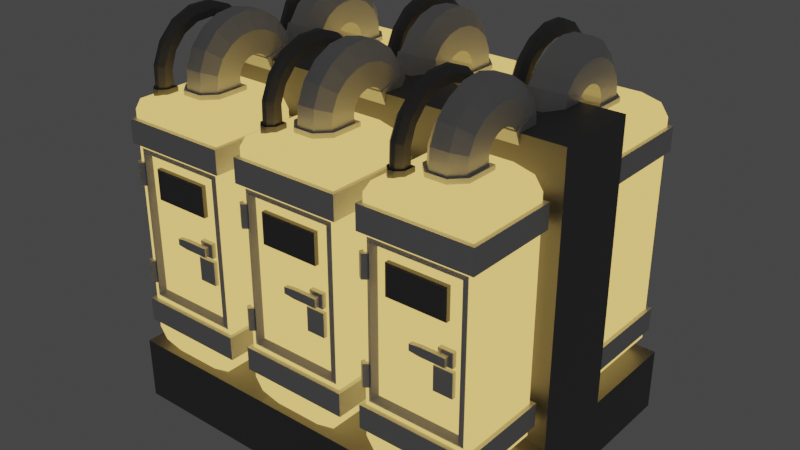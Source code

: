 # Source: Obj_Pod.blend  (saved by Blender 2.80.32; exported with 4.5.12 LTS)
import bpy
from mathutils import Matrix  # noqa: F401  (used for matrix-valued properties, if any)

bpy.ops.wm.read_factory_settings(use_empty=True)
scene = bpy.context.scene
scene.name = 'Scene'

# ---- collections
col_collection = bpy.data.collections.new('Collection'); scene.collection.children.link(col_collection)

# ---- materials (node trees are filled in below, after node groups)
mat_metal = bpy.data.materials.new('Metal')
mat_metal.use_transparent_shadow = False
mat_metal.roughness = 0.25
mat_glass_glowing = bpy.data.materials.new('Glass_Glowing')
mat_glass_glowing.use_transparent_shadow = False
mat_glass_glowing.roughness = 0.25
mat_metal_dark = bpy.data.materials.new('Metal_Dark')
mat_metal_dark.use_transparent_shadow = False
mat_metal_dark.roughness = 0.25

# ---- material node trees
mat_metal.use_nodes = True; mat_metal.node_tree.nodes.clear()
_N = mat_metal.node_tree.nodes; _L = mat_metal.node_tree.links
n0 = _N.new('ShaderNodeBsdfPrincipled'); n0.name = 'Principled BSDF'; n0.location = (59, 357)
n0.distribution = 'GGX'
n0.subsurface_method = 'BURLEY'
n0.inputs[1].default_value = 0.5
n0.inputs[3].default_value = 1.45
n1 = _N.new('ShaderNodeOutputMaterial'); n1.name = 'Material Output'; n1.location = (349, 341)
_L.new(n0.outputs[0], n1.inputs[0])
n1.is_active_output = True
mat_glass_glowing.use_nodes = True; mat_glass_glowing.node_tree.nodes.clear()
_N = mat_glass_glowing.node_tree.nodes; _L = mat_glass_glowing.node_tree.links
n0 = _N.new('ShaderNodeOutputMaterial'); n0.name = 'Material Output'; n0.location = (292, 488)
n1 = _N.new('ShaderNodeEmission'); n1.name = 'Emission'; n1.location = (44, 388)
n1.inputs[1].default_value = 0.1
n2 = _N.new('ShaderNodeEmission'); n2.name = 'Emission.001'; n2.location = (57, 607)
n2.inputs[0].default_value = (1.0, 0.6649, 0.1842, 1.0)
_L.new(n1.outputs[0], n0.inputs[1])
_L.new(n2.outputs[0], n0.inputs[0])
n0.is_active_output = True
mat_metal_dark.use_nodes = True; mat_metal_dark.node_tree.nodes.clear()
_N = mat_metal_dark.node_tree.nodes; _L = mat_metal_dark.node_tree.links
n0 = _N.new('ShaderNodeOutputMaterial'); n0.name = 'Material Output'; n0.location = (300, 300)
n1 = _N.new('ShaderNodeBsdfPrincipled'); n1.name = 'Principled BSDF'; n1.location = (10, 300)
n1.distribution = 'GGX'
n1.subsurface_method = 'BURLEY'
n1.inputs[0].default_value = (0.214, 0.214, 0.214, 1.0)
n1.inputs[1].default_value = 0.5
n1.inputs[3].default_value = 1.45
_L.new(n1.outputs[0], n0.inputs[0])
n0.is_active_output = True

# ---- world
world_world = bpy.data.worlds.new('World'); scene.world = world_world
world_world.color = (0.05088, 0.05088, 0.05088)
world_world.use_sun_shadow = False
world_world.sun_shadow_jitter_overblur = 0.0

# ---- meshes
me_cube_003 = bpy.data.meshes.new('Cube.003')
me_cube_003.from_pydata([(-1.0, -1.0, -0.8728), (-0.4667, -1.0, -1.0), (-0.8438, -1.0, -0.9628), (-0.4667, -1.0, 1.0), (-1.0, -1.0, 0.8728), (-0.8438, -1.0, 0.9628), (-0.4667, 1.0, -1.0), (-1.0, 1.0, -0.8728), (-0.8438, 1.0, -0.9628), (-1.0, 1.0, 0.8728), (-0.4667, 1.0, 1.0), (-0.8438, 1.0, 0.9628), (0.4667, -1.0, -1.0), (1.0, -1.0, -0.8728), (0.8438, -1.0, -0.9628), (1.0, -1.0, 0.8728), (0.4667, -1.0, 1.0), (0.8438, -1.0, 0.9628), (1.0, 1.0, -0.8728), (0.4667, 1.0, -1.0), (0.8438, 1.0, -0.9628), (0.4667, 1.0, 1.0), (1.0, 1.0, 0.8728), (0.8438, 1.0, 0.9628), (-1.074, -1.1, 0.8043), (-1.074, -1.1, 0.6218), (-1.074, 1.1, 0.8043), (-1.074, 1.1, 0.6218), (1.074, -1.1, 0.8043), (1.074, -1.1, 0.6218), (1.074, 1.1, 0.8043), (1.074, 1.1, 0.6218), (-1.074, -1.1, -0.624), (-1.074, -1.1, -0.8065), (-1.074, 1.1, -0.624), (-1.074, 1.1, -0.8065), (1.074, -1.1, -0.624), (1.074, -1.1, -0.8065), (1.074, 1.1, -0.624), (1.074, 1.1, -0.8065), (-0.9328, 1.0, 0.5907), (0.9328, 1.0, 0.5907), (-0.9328, 1.0, -0.5907), (0.9328, 1.0, -0.5907), (-0.8598, 1.038, 0.5659), (0.8598, 1.038, 0.5659), (-0.8598, 1.038, -0.5659), (0.8598, 1.038, -0.5659), (-0.6423, 0.8393, 0.9719), (-0.3656, -0.4388, 1.029), (-0.7552, 0.7062, 0.9719), (0.3656, -0.4388, 1.029), (-0.7145, 0.4809, 1.029), (-0.4518, 0.4809, 1.029), (-0.5738, 0.8472, 0.2373), (-0.5738, 0.8472, 0.4732), (-0.5738, 1.014, 0.2373), (-0.5738, 1.014, 0.4732), (0.5738, 0.8472, 0.2373), (0.5738, 0.8472, 0.4732), (0.5738, 1.014, 0.2373), (0.5738, 1.014, 0.4732), (-0.5313, 1.044, 0.4645), (-0.5313, 1.044, 0.246), (0.5313, 1.044, 0.246), (0.5313, 1.044, 0.4645), (-0.4794, 1.026, 0.4538), (-0.4794, 1.026, 0.2567), (0.4794, 1.026, 0.2567), (0.4794, 1.026, 0.4538), (0.435, 0.9216, -0.05492), (0.435, 0.9216, 0.05492), (0.435, 1.024, -0.05492), (0.435, 1.024, 0.05492), (0.7097, 0.9216, -0.05492), (0.7097, 0.9216, 0.05492), (0.7097, 1.024, -0.05492), (0.7097, 1.024, 0.05492), (0.4888, 1.024, 0.03341), (0.4888, 1.024, -0.03341), (0.6559, 1.024, -0.03341), (0.6559, 1.024, 0.03341), (0.4888, 1.067, 0.03341), (0.4888, 1.067, -0.03341), (0.6559, 1.067, -0.03341), (0.6559, 1.067, 0.03341), (0.4888, 1.164, 0.03341), (0.4888, 1.164, -0.03341), (0.6559, 1.164, -0.03341), (0.6559, 1.164, 0.03341), (0.1842, 1.067, 0.03341), (0.1842, 1.067, -0.03341), (0.1842, 1.164, 0.03341), (0.1842, 1.164, -0.03341), (-0.01967, 1.067, 0.02447), (-0.01967, 1.067, -0.02447), (-0.01967, 1.164, 0.02447), (-0.01967, 1.164, -0.02447), (0.3404, 0.8696, -0.2735), (0.3404, 0.8696, -0.08966), (0.3404, 1.005, -0.2735), (0.3404, 1.005, -0.08966), (0.7053, 0.8696, -0.2735), (0.7053, 0.8696, -0.08966), (0.7053, 1.005, -0.2735), (0.7053, 1.005, -0.08966), (-0.3656, -0.4205, 1.08), (0.3656, -0.4205, 1.08), (-0.3656, -0.4545, 1.129), (0.3656, -0.4545, 1.129), (-0.3656, -0.5369, 1.171), (0.3656, -0.5369, 1.171), (-0.3656, -0.6578, 1.202), (0.3656, -0.6578, 1.202), (-0.3656, -0.8026, 1.217), (0.3656, -0.8026, 1.217), (-0.3656, -0.954, 1.214), (0.3656, -0.954, 1.214), (-0.3656, -1.094, 1.195), (0.3656, -1.094, 1.195), (-0.3656, -1.205, 1.161), (0.3656, -1.205, 1.161), (-0.7145, 0.4869, 1.158), (-0.4518, 0.4869, 1.158), (-0.7145, 0.3491, 1.278), (-0.4518, 0.3491, 1.278), (-0.7145, 0.08741, 1.372), (-0.4518, 0.08741, 1.372), (-0.7145, -0.2606, 1.427), (-0.4518, -0.2606, 1.427), (-0.7145, -0.645, 1.435), (-0.4518, -0.645, 1.435), (-0.7145, -1.011, 1.394), (-0.4518, -1.011, 1.394), (-0.7145, -1.305, 1.311), (-0.4518, -1.305, 1.311), (-0.7145, -1.485, 1.198), (-0.4518, -1.485, 1.198), (-0.7145, -1.52, 1.12), (-0.4518, -1.52, 1.12), (-0.4111, 0.4263, 1.037), (-0.4111, 0.4263, 0.9719), (-0.3656, 0.1917, 1.029), (-0.1688, 0.4388, 1.029), (-0.7552, 0.4263, 1.037), (-0.7552, 0.4263, 0.9719), (0.1688, 0.4388, 1.029), (0.3656, 0.1917, 1.029), (-0.3656, 0.1583, 1.15), (-0.1688, 0.4045, 1.179), (0.1688, 0.4045, 1.179), (0.3656, 0.1583, 1.15), (-0.3656, -0.001606, 1.255), (-0.1688, 0.219, 1.316), (0.1688, 0.219, 1.316), (0.3656, -0.001606, 1.255), (-0.3656, -0.2575, 1.331), (-0.1688, -0.09539, 1.424), (0.1688, -0.09539, 1.424), (0.3656, -0.2575, 1.331), (-0.3656, -0.5641, 1.374), (-0.1688, -0.5012, 1.49), (0.1688, -0.5012, 1.49), (0.3656, -0.5641, 1.374), (-0.3656, -0.8879, 1.384), (-0.1688, -0.9496, 1.505), (0.1688, -0.9496, 1.505), (0.3656, -0.8879, 1.384), (-0.3656, -1.206, 1.362), (-0.1688, -1.387, 1.469), (0.1688, -1.387, 1.469), (0.3656, -1.206, 1.362), (-0.3656, -1.49, 1.308), (-0.1688, -1.761, 1.385), (0.1688, -1.761, 1.385), (0.3656, -1.49, 1.308), (-0.3656, -1.698, 1.222), (-0.1688, -2.027, 1.263), (0.1688, -2.027, 1.263), (0.3656, -1.698, 1.222), (-0.7145, 0.694, 1.029), (-0.6283, 0.7962, 1.029), (-0.5381, 0.7962, 1.029), (-0.4518, 0.694, 1.029), (-0.7145, 0.6768, 1.183), (-0.6283, 0.7795, 1.197), (-0.5381, 0.7795, 1.197), (-0.4518, 0.6768, 1.183), (-0.7145, 0.4884, 1.322), (-0.6283, 0.577, 1.35), (-0.5381, 0.577, 1.35), (-0.4518, 0.4884, 1.322), (-0.7145, 0.1615, 1.426), (-0.6283, 0.218, 1.468), (-0.5381, 0.218, 1.468), (-0.4518, 0.1615, 1.426), (-0.7145, -0.2528, 1.483), (-0.6283, -0.2462, 1.532), (-0.5381, -0.2462, 1.532), (-0.4518, -0.2528, 1.483), (-0.7145, -0.7011, 1.488), (-0.6283, -0.7488, 1.534), (-0.5381, -0.7488, 1.534), (-0.4518, -0.7011, 1.488), (-0.7145, -1.127, 1.439), (-0.6283, -1.218, 1.474), (-0.5381, -1.218, 1.474), (-0.4518, -1.127, 1.439), (-0.7145, -1.469, 1.34), (-0.6283, -1.585, 1.359), (-0.5381, -1.585, 1.359), (-0.4518, -1.469, 1.34), (-0.7145, -1.67, 1.204), (-0.6283, -1.799, 1.208), (-0.5381, -1.799, 1.208), (-0.4518, -1.67, 1.204), (-0.6283, -1.835, 1.117), (-0.7145, -1.698, 1.118), (-0.4518, -1.698, 1.118), (-0.5381, -1.835, 1.117), (-0.4263, -0.5222, 0.9755), (-0.4263, -0.5222, 1.034), (0.4263, -0.5222, 0.9755), (0.4263, -0.5222, 1.034), (-0.4263, 0.2151, 0.9755), (-0.1968, 0.5009, 0.9755), (-0.4263, 0.2128, 1.034), (-0.1968, 0.5009, 1.034), (0.1968, 0.5009, 0.9755), (0.4263, 0.2151, 0.9755), (0.1968, 0.5009, 1.034), (0.4263, 0.2128, 1.034), (-0.7552, 0.7054, 1.037), (-0.6423, 0.8393, 1.037), (-0.5241, 0.8393, 0.9719), (-0.4111, 0.7062, 0.9719), (-0.5241, 0.8393, 1.037), (-0.4111, 0.7054, 1.037), (-0.3976, -1.163, 1.16), (0.3976, -1.163, 1.16), (-0.3976, -1.304, 1.038), (0.3976, -1.304, 1.038), (-0.3976, -1.698, 1.227), (-0.1836, -2.056, 1.272), (0.1836, -2.056, 1.272), (0.3976, -1.698, 1.227), (-0.1836, -2.234, 1.109), (-0.3976, -1.852, 1.08), (0.3976, -1.852, 1.08), (0.1836, -2.234, 1.109), (-0.788, 0.9135, 0.5339), (0.788, 0.9135, 0.5339), (-0.788, 0.9135, -0.5339), (0.788, 0.9135, -0.5339), (-0.9766, 1.114, -0.2951), (-0.9766, 1.114, -0.4721), (-0.9766, 1.114, 0.3093), (-0.9766, 1.114, 0.4863), (-0.8925, 1.041, 0.3093), (-0.8925, 1.041, 0.4863), (-0.9246, 0.9223, 0.3093), (-0.9246, 0.9223, 0.4863), (-1.029, 0.9223, 0.3093), (-1.029, 0.9223, 0.4863), (-1.061, 1.041, 0.3093), (-1.061, 1.041, 0.4863), (-0.8925, 1.041, -0.4721), (-0.8925, 1.041, -0.2951), (-0.9246, 0.9223, -0.4721), (-0.9246, 0.9223, -0.2951), (-1.029, 0.9223, -0.4721), (-1.029, 0.9223, -0.2951), (-1.061, 1.041, -0.4721), (-1.061, 1.041, -0.2951), (-0.9479, 0.9707, 0.8043), (-0.9479, -0.9707, 0.8043), (-0.9479, -0.9707, 0.6218), (-0.9479, 0.9707, 0.6218), (0.9479, 0.9707, 0.8043), (0.9479, 0.9707, 0.6218), (0.9479, -0.9707, 0.8043), (0.9479, -0.9707, 0.6218), (-0.9479, 0.9707, -0.624), (-0.9479, -0.9707, -0.624), (-0.9479, -0.9707, -0.8065), (-0.9479, 0.9707, -0.8065), (0.9479, 0.9707, -0.624), (0.9479, 0.9707, -0.8065), (0.9479, -0.9707, -0.624), (0.9479, -0.9707, -0.8065), (-0.562, -0.047, 0.4561), (0.01013, 0.6396, 0.4561), (0.5823, -0.047, 0.4561), (0.01013, -0.7336, 0.4561), (0.01013, -0.047, -0.4153), (0.01013, -0.047, 0.7466), (0.01013, -0.7336, -0.1248), (0.5823, -0.047, -0.1248), (0.01013, 0.6396, -0.1248), (-0.562, -0.047, -0.1248), (-0.419, -0.047, -0.3427), (-0.419, -0.5619, 0.4561), (-0.419, -0.047, 0.674), (-0.419, 0.4679, -0.1248), (0.01013, 0.4679, -0.3427), (0.01013, 0.4679, 0.674), (0.4392, 0.4679, -0.1248), (0.4392, -0.047, -0.3427), (0.4392, -0.047, 0.674), (0.4392, -0.5619, -0.1248), (0.01013, -0.5619, -0.3427), (0.01013, -0.5619, 0.674), (-0.419, -0.5619, -0.1248), (-0.419, 0.4679, 0.4561), (0.4392, 0.4679, 0.4561), (0.4392, -0.5619, 0.4561), (0.01013, -0.7336, 0.1656), (0.5823, -0.047, 0.1656), (0.01013, 0.6396, 0.1656), (-0.562, -0.047, 0.1656), (-0.3077, -0.4284, -0.2862), (-0.3077, -0.4284, 0.6175), (-0.3077, 0.3344, -0.2862), (-0.3077, 0.3344, 0.6175), (0.328, -0.4284, -0.2862), (0.328, -0.4284, 0.6175), (0.328, 0.3344, -0.2862), (0.328, 0.3344, 0.6175), (-0.419, -0.5619, 0.1656), (-0.419, 0.4679, 0.1656), (0.4392, 0.4679, 0.1656), (0.4392, -0.5619, 0.1656)], [], [(21, 10, 3, 16), (20, 8, 7, 18), (13, 15, 4, 0), (9, 22, 41, 40), (22, 9, 11, 23), (13, 0, 2, 14), (18, 22, 15, 13), (20, 19, 6, 8), (10, 21, 23, 11), (6, 19, 12, 1), (0, 4, 9, 7), (6, 1, 2, 8), (8, 2, 0, 7), (3, 10, 11, 5), (5, 11, 9, 4), (12, 19, 20, 14), (14, 20, 18, 13), (21, 16, 17, 23), (23, 17, 15, 22), (1, 12, 14, 2), (24, 26, 27, 25), (26, 30, 31, 27), (30, 28, 29, 31), (28, 24, 25, 29), (35, 39, 287, 285), (25, 27, 277, 276), (32, 34, 35, 33), (34, 38, 39, 35), (38, 36, 37, 39), (36, 32, 33, 37), (38, 34, 282, 286), (37, 33, 284, 289), (4, 15, 17, 5), (5, 17, 16, 3), (40, 41, 45, 44), (22, 18, 43, 41), (18, 7, 42, 43), (7, 9, 40, 42), (47, 46, 252, 253), (41, 43, 47, 45), (42, 40, 44, 46), (43, 42, 46, 47), (48, 233, 236, 234), (49, 106, 148, 142), (147, 151, 107, 51), (51, 49, 221, 223), (147, 51, 223, 231), (143, 149, 150, 146), (52, 122, 184, 180), (183, 187, 123, 53), (180, 181, 233, 232), (53, 52, 144, 140), (181, 182, 236, 233), (54, 55, 57, 56), (60, 56, 63, 64), (60, 61, 59, 58), (58, 59, 55, 54), (56, 60, 58, 54), (61, 57, 55, 59), (65, 64, 68, 69), (57, 61, 65, 62), (56, 57, 62, 63), (61, 60, 64, 65), (67, 66, 69, 68), (64, 63, 67, 68), (62, 65, 69, 66), (63, 62, 66, 67), (70, 71, 73, 72), (73, 77, 81, 78), (76, 77, 75, 74), (74, 75, 71, 70), (72, 76, 74, 70), (77, 73, 71, 75), (78, 81, 85, 82), (72, 73, 78, 79), (77, 76, 80, 81), (76, 72, 79, 80), (83, 82, 90, 91), (79, 78, 82, 83), (81, 80, 84, 85), (80, 79, 83, 84), (87, 86, 89, 88), (85, 84, 88, 89), (84, 83, 87, 88), (82, 85, 89, 86), (90, 92, 96, 94), (82, 86, 92, 90), (86, 87, 93, 92), (87, 83, 91, 93), (95, 94, 96, 97), (91, 90, 94, 95), (93, 91, 95, 97), (92, 93, 97, 96), (98, 99, 101, 100), (100, 101, 105, 104), (104, 105, 103, 102), (102, 103, 99, 98), (100, 104, 102, 98), (105, 101, 99, 103), (150, 149, 153, 154), (51, 107, 106, 49), (142, 143, 227, 226), (148, 106, 108, 152), (108, 109, 111, 110), (106, 107, 109, 108), (107, 151, 155, 109), (152, 108, 110, 156), (160, 112, 114, 164), (109, 155, 159, 111), (156, 110, 112, 160), (154, 153, 157, 158), (112, 113, 115, 114), (158, 157, 161, 162), (110, 111, 113, 112), (111, 159, 163, 113), (115, 167, 171, 117), (113, 163, 167, 115), (164, 114, 116, 168), (162, 161, 165, 166), (172, 118, 120, 176), (168, 116, 118, 172), (166, 165, 169, 170), (114, 115, 117, 116), (118, 119, 121, 120), (170, 169, 173, 174), (116, 117, 119, 118), (117, 171, 175, 119), (119, 175, 179, 121), (176, 120, 238, 242), (174, 173, 177, 178), (121, 179, 245, 239), (177, 176, 242, 243), (179, 178, 244, 245), (122, 123, 125, 124), (184, 122, 124, 188), (181, 185, 186, 182), (53, 123, 122, 52), (192, 126, 128, 196), (123, 187, 191, 125), (188, 124, 126, 192), (186, 185, 189, 190), (194, 193, 197, 198), (190, 189, 193, 194), (124, 125, 127, 126), (125, 191, 195, 127), (128, 129, 131, 130), (126, 127, 129, 128), (127, 195, 199, 129), (196, 128, 130, 200), (204, 132, 134, 208), (129, 199, 203, 131), (200, 130, 132, 204), (198, 197, 201, 202), (132, 133, 135, 134), (202, 201, 205, 206), (130, 131, 133, 132), (131, 203, 207, 133), (135, 211, 215, 137), (133, 207, 211, 135), (208, 134, 136, 212), (206, 205, 209, 210), (218, 219, 216, 217, 138, 139), (212, 136, 138, 217), (210, 209, 213, 214), (134, 135, 137, 136), (214, 213, 216, 219), (136, 137, 139, 138), (137, 215, 218, 139), (143, 146, 230, 227), (146, 147, 231, 230), (142, 148, 149, 143), (146, 150, 151, 147), (153, 149, 148, 152), (155, 151, 150, 154), (152, 156, 157, 153), (159, 155, 154, 158), (158, 162, 163, 159), (161, 157, 156, 160), (160, 164, 165, 161), (167, 163, 162, 166), (164, 168, 169, 165), (171, 167, 166, 170), (170, 174, 175, 171), (173, 169, 168, 172), (172, 176, 177, 173), (179, 175, 174, 178), (120, 121, 239, 238), (178, 177, 243, 244), (49, 142, 226, 221), (182, 183, 237, 236), (52, 180, 232, 144), (182, 186, 187, 183), (185, 181, 180, 184), (184, 188, 189, 185), (191, 187, 186, 190), (190, 194, 195, 191), (193, 189, 188, 192), (197, 193, 192, 196), (199, 195, 194, 198), (196, 200, 201, 197), (203, 199, 198, 202), (202, 206, 207, 203), (205, 201, 200, 204), (204, 208, 209, 205), (211, 207, 206, 210), (208, 212, 213, 209), (215, 211, 210, 214), (214, 219, 218, 215), (216, 213, 212, 217), (183, 53, 140, 237), (225, 227, 230, 228), (222, 223, 221, 220), (220, 221, 226, 224), (229, 231, 223, 222), (227, 225, 224, 226), (231, 229, 228, 230), (224, 225, 228, 229, 222, 220), (141, 140, 144, 145), (145, 144, 232, 50), (235, 237, 140, 141), (233, 48, 50, 232), (237, 235, 234, 236), (50, 48, 234, 235, 141, 145), (248, 249, 246, 247, 240, 241), (242, 238, 240, 247), (244, 243, 246, 249), (238, 239, 241, 240), (239, 245, 248, 241), (244, 249, 248, 245), (246, 243, 242, 247), (251, 253, 252, 250), (44, 45, 251, 250), (45, 47, 253, 251), (46, 44, 250, 252), (267, 254, 273, 271, 269), (256, 257, 259, 258), (268, 269, 271, 270), (258, 259, 261, 260), (272, 273, 254, 255), (266, 267, 269, 268), (260, 261, 263, 262), (259, 257, 265, 263, 261), (255, 254, 267, 266), (262, 263, 265, 264), (255, 266, 268, 270, 272), (270, 271, 273, 272), (264, 265, 257, 256), (256, 258, 260, 262, 264), (278, 274, 277, 279), (274, 275, 276, 277), (280, 278, 279, 281), (275, 280, 281, 276), (24, 28, 280, 275), (29, 25, 276, 281), (30, 26, 274, 278), (36, 38, 286, 288), (34, 32, 283, 282), (27, 31, 279, 277), (39, 37, 289, 287), (33, 35, 285, 284), (28, 30, 278, 280), (32, 36, 288, 283), (26, 24, 275, 274), (31, 29, 281, 279), (283, 288, 289, 284), (282, 283, 284, 285), (288, 286, 287, 289), (286, 282, 285, 287), (290, 319, 328, 301), (290, 301, 321, 302), (290, 302, 323, 313), (290, 313, 329, 319), (291, 318, 329, 313), (291, 313, 323, 305), (291, 305, 327, 314), (291, 314, 330, 318), (292, 317, 330, 314), (292, 314, 327, 308), (292, 308, 325, 315), (292, 315, 331, 317), (293, 316, 331, 315), (293, 315, 325, 311), (293, 311, 321, 301), (293, 301, 328, 316), (294, 300, 322, 304), (294, 304, 326, 307), (294, 307, 324, 310), (294, 310, 320, 300), (295, 308, 327, 305), (295, 305, 323, 302), (295, 302, 321, 311), (295, 311, 325, 308), (296, 310, 324, 309), (296, 309, 331, 316), (296, 316, 328, 312), (296, 312, 320, 310), (297, 307, 326, 306), (297, 306, 330, 317), (297, 317, 331, 309), (297, 309, 324, 307), (298, 304, 322, 303), (298, 303, 329, 318), (298, 318, 330, 306), (298, 306, 326, 304), (299, 300, 320, 312), (299, 312, 328, 319), (299, 319, 329, 303), (299, 303, 322, 300)])
me_cube_003.polygons.foreach_set('material_index', [1, 1, 1, 1, 1, 1, 1, 1, 1, 1, 1, 1, 1, 1, 1, 1, 1, 1, 1, 1, 0, 0, 0, 0, 0, 0, 0, 0, 0, 0, 0, 0, 1, 1, 0, 1, 1, 1, 0, 0, 0, 0, 2, 0, 0, 0, 0, 0, 2, 2, 2, 2, 2, 2, 2, 2, 2, 2, 2, 2, 2, 2, 2, 2, 2, 2, 2, 0, 0, 0, 0, 0, 0, 0, 0, 0, 0, 0, 0, 0, 0, 0, 0, 0, 0, 0, 0, 0, 0, 0, 0, 0, 0, 0, 0, 0, 0, 0, 0, 0, 0, 0, 0, 0, 0, 0, 0, 0, 0, 0, 0, 0, 0, 0, 0, 0, 0, 0, 0, 0, 0, 0, 0, 0, 0, 0, 0, 0, 0, 0, 0, 0, 0, 2, 2, 2, 2, 2, 2, 2, 2, 2, 2, 2, 2, 2, 2, 2, 2, 2, 2, 2, 2, 2, 2, 2, 2, 2, 2, 2, 2, 2, 2, 2, 2, 2, 2, 2, 0, 0, 0, 0, 0, 0, 0, 0, 0, 0, 0, 0, 0, 0, 0, 0, 0, 0, 0, 0, 0, 2, 2, 2, 2, 2, 2, 2, 2, 2, 2, 2, 2, 2, 2, 2, 2, 2, 2, 2, 2, 2, 0, 0, 0, 0, 0, 0, 0, 2, 2, 2, 2, 2, 2, 0, 0, 0, 0, 0, 0, 0, 1, 0, 0, 0, 0, 0, 0, 0, 0, 0, 0, 0, 0, 0, 0, 0, 0, 0, 0, 0, 0, 0, 0, 0, 0, 0, 0, 0, 0, 0, 0, 0, 0, 0, 0, 0, 0, 0, 2, 2, 2, 2, 2, 2, 2, 2, 2, 2, 2, 2, 2, 2, 2, 2, 2, 2, 2, 2, 2, 2, 2, 2, 2, 2, 2, 2, 2, 2, 2, 2, 2, 2, 2, 2, 2, 2, 2, 2])
_uv = me_cube_003.uv_layers.new(name='UVMap')
_uv.uv.foreach_set('vector', [0.6917, 0.5, 0.8083, 0.5, 0.8083, 0.75, 0.6917, 0.75, 0.3772, 0.4935, 0.375, 0.25, 0.3972, 0.25, 0.3972, 0.5, 0.3972, 0.75, 0.6028, 0.75, 0.6028, 0.0, 0.3972, 0.0, 0.6028, 0.25, 0.6028, 0.5, 0.6028, 0.5, 0.6028, 0.25, 0.6028, 0.5, 0.6028, 0.25, 0.875, 0.5, 0.6228, 0.4935, 0.3972, 0.75, 0.3972, 0.0, 0.125, 0.75, 0.3772, 0.7565, 0.3972, 0.5, 0.6028, 0.5, 0.6028, 0.75, 0.3972, 0.75, 0.3772, 0.4935, 0.3083, 0.5, 0.1917, 0.5, 0.125, 0.5, 0.8083, 0.5, 0.6917, 0.5, 0.6228, 0.4935, 0.875, 0.5, 0.1917, 0.5, 0.3083, 0.5, 0.3083, 0.75, 0.1917, 0.75, 0.3972, 0.0, 0.6028, 0.0, 0.6028, 0.25, 0.3972, 0.25, 0.1917, 0.5, 0.1917, 0.75, 0.125, 0.75, 0.125, 0.5, 0.375, 0.25, 0.375, 0.0, 0.3972, 0.0, 0.3972, 0.25, 0.8083, 0.75, 0.8083, 0.5, 0.875, 0.5, 0.875, 0.75, 0.625, 0.0, 0.625, 0.25, 0.6028, 0.25, 0.6028, 0.0, 0.3083, 0.75, 0.3083, 0.5, 0.3772, 0.4935, 0.3772, 0.7565, 0.3772, 0.7565, 0.3772, 0.4935, 0.3972, 0.5, 0.3972, 0.75, 0.6917, 0.5, 0.6917, 0.75, 0.6228, 0.7565, 0.6228, 0.4935, 0.6228, 0.4935, 0.6228, 0.7565, 0.6028, 0.75, 0.6028, 0.5, 0.1917, 0.75, 0.3083, 0.75, 0.3772, 0.7565, 0.125, 0.75, 0.375, 0.0, 0.375, 0.25, 0.625, 0.25, 0.625, 0.0, 0.375, 0.25, 0.375, 0.5, 0.625, 0.5, 0.625, 0.25, 0.375, 0.5, 0.375, 0.75, 0.625, 0.75, 0.625, 0.5, 0.375, 0.75, 0.375, 1.0, 0.625, 1.0, 0.625, 0.75, 0.625, 0.25, 0.625, 0.5, 0.625, 0.5, 0.625, 0.25, 0.625, 0.0, 0.625, 0.25, 0.625, 0.25, 0.625, 0.0, 0.375, 0.0, 0.375, 0.25, 0.625, 0.25, 0.625, 0.0, 0.375, 0.25, 0.375, 0.5, 0.625, 0.5, 0.625, 0.25, 0.375, 0.5, 0.375, 0.75, 0.625, 0.75, 0.625, 0.5, 0.375, 0.75, 0.375, 1.0, 0.625, 1.0, 0.625, 0.75, 0.375, 0.5, 0.375, 0.25, 0.375, 0.25, 0.375, 0.5, 0.625, 0.75, 0.625, 1.0, 0.625, 1.0, 0.625, 0.75, 0.6028, 0.0, 0.6028, 0.75, 0.6228, 0.7565, 0.625, 0.0, 0.625, 0.0, 0.6228, 0.7565, 0.6917, 0.75, 0.8083, 0.75, 0.6028, 0.25, 0.6028, 0.5, 0.6028, 0.5, 0.6028, 0.25, 0.6028, 0.5, 0.3972, 0.5, 0.3972, 0.5, 0.6028, 0.5, 0.3972, 0.5, 0.3972, 0.25, 0.3972, 0.25, 0.3972, 0.5, 0.3972, 0.25, 0.6028, 0.25, 0.6028, 0.25, 0.3972, 0.25, 0.3972, 0.5, 0.3972, 0.25, 0.3972, 0.25, 0.3972, 0.5, 0.6028, 0.5, 0.3972, 0.5, 0.3972, 0.5, 0.6028, 0.5, 0.3972, 0.25, 0.6028, 0.25, 0.6028, 0.25, 0.3972, 0.25, 0.3972, 0.5, 0.3972, 0.25, 0.3972, 0.25, 0.3972, 0.5, 0.375, 0.3321, 0.625, 0.3321, 0.625, 0.4179, 0.375, 0.4179, 0.625, 0.0, 0.625, 0.0, 0.625, 0.1754, 0.625, 0.1796, 0.625, 0.5704, 0.625, 0.5746, 0.625, 0.75, 0.625, 0.75, 0.625, 0.75, 0.625, 1.0, 0.625, 1.0, 0.625, 0.75, 0.625, 0.5704, 0.625, 0.75, 0.625, 0.75, 0.625, 0.5704, 0.625, 0.3173, 0.625, 0.3173, 0.625, 0.4327, 0.625, 0.4327, 0.625, 0.0, 0.625, 0.0, 0.625, 0.1623, 0.625, 0.169, 0.625, 0.581, 0.625, 0.5877, 0.625, 0.75, 0.625, 0.75, 0.625, 0.169, 0.625, 0.3321, 0.625, 0.3321, 0.625, 0.169, 0.625, 0.75, 0.625, 1.0, 0.625, 1.0, 0.625, 0.75, 0.625, 0.3321, 0.625, 0.4179, 0.625, 0.4179, 0.625, 0.3321, 0.375, 0.0, 0.625, 0.0, 0.625, 0.25, 0.375, 0.25, 0.375, 0.5, 0.125, 0.5, 0.125, 0.5, 0.375, 0.5, 0.375, 0.5, 0.625, 0.5, 0.625, 0.75, 0.375, 0.75, 0.375, 0.75, 0.625, 0.75, 0.625, 1.0, 0.375, 1.0, 0.125, 0.5, 0.375, 0.5, 0.375, 0.75, 0.125, 0.75, 0.625, 0.5, 0.875, 0.5, 0.875, 0.75, 0.625, 0.75, 0.625, 0.5, 0.375, 0.5, 0.375, 0.5, 0.625, 0.5, 0.875, 0.5, 0.625, 0.5, 0.625, 0.5, 0.875, 0.5, 0.375, 0.25, 0.625, 0.25, 0.625, 0.25, 0.375, 0.25, 0.625, 0.5, 0.375, 0.5, 0.375, 0.5, 0.625, 0.5, 0.375, 0.25, 0.625, 0.25, 0.625, 0.5, 0.375, 0.5, 0.375, 0.5, 0.125, 0.5, 0.125, 0.5, 0.375, 0.5, 0.875, 0.5, 0.625, 0.5, 0.625, 0.5, 0.875, 0.5, 0.375, 0.25, 0.625, 0.25, 0.625, 0.25, 0.375, 0.25, 0.375, 0.0, 0.625, 0.0, 0.625, 0.25, 0.375, 0.25, 0.875, 0.5, 0.625, 0.5, 0.625, 0.5, 0.875, 0.5, 0.375, 0.5, 0.625, 0.5, 0.625, 0.75, 0.375, 0.75, 0.375, 0.75, 0.625, 0.75, 0.625, 1.0, 0.375, 1.0, 0.125, 0.5, 0.375, 0.5, 0.375, 0.75, 0.125, 0.75, 0.625, 0.5, 0.875, 0.5, 0.875, 0.75, 0.625, 0.75, 0.875, 0.5, 0.625, 0.5, 0.625, 0.5, 0.875, 0.5, 0.375, 0.25, 0.625, 0.25, 0.625, 0.25, 0.375, 0.25, 0.625, 0.5, 0.375, 0.5, 0.375, 0.5, 0.625, 0.5, 0.375, 0.5, 0.125, 0.5, 0.125, 0.5, 0.375, 0.5, 0.375, 0.25, 0.625, 0.25, 0.625, 0.25, 0.375, 0.25, 0.375, 0.25, 0.625, 0.25, 0.625, 0.25, 0.375, 0.25, 0.625, 0.5, 0.375, 0.5, 0.375, 0.5, 0.625, 0.5, 0.375, 0.5, 0.125, 0.5, 0.125, 0.5, 0.375, 0.5, 0.375, 0.25, 0.625, 0.25, 0.625, 0.5, 0.375, 0.5, 0.625, 0.5, 0.375, 0.5, 0.375, 0.5, 0.625, 0.5, 0.375, 0.5, 0.125, 0.5, 0.125, 0.5, 0.375, 0.5, 0.875, 0.5, 0.625, 0.5, 0.625, 0.5, 0.875, 0.5, 0.875, 0.5, 0.875, 0.5, 0.875, 0.5, 0.875, 0.5, 0.875, 0.5, 0.875, 0.5, 0.875, 0.5, 0.875, 0.5, 0.625, 0.25, 0.375, 0.25, 0.375, 0.25, 0.625, 0.25, 0.125, 0.5, 0.125, 0.5, 0.125, 0.5, 0.125, 0.5, 0.375, 0.25, 0.625, 0.25, 0.625, 0.25, 0.375, 0.25, 0.375, 0.25, 0.625, 0.25, 0.625, 0.25, 0.375, 0.25, 0.125, 0.5, 0.125, 0.5, 0.125, 0.5, 0.125, 0.5, 0.625, 0.25, 0.375, 0.25, 0.375, 0.25, 0.625, 0.25, 0.375, 0.0, 0.625, 0.0, 0.625, 0.25, 0.375, 0.25, 0.375, 0.25, 0.625, 0.25, 0.625, 0.5, 0.375, 0.5, 0.375, 0.5, 0.625, 0.5, 0.625, 0.75, 0.375, 0.75, 0.375, 0.75, 0.625, 0.75, 0.625, 1.0, 0.375, 1.0, 0.125, 0.5, 0.375, 0.5, 0.375, 0.75, 0.125, 0.75, 0.625, 0.5, 0.875, 0.5, 0.875, 0.75, 0.625, 0.75, 0.625, 0.4327, 0.625, 0.3173, 0.625, 0.3173, 0.625, 0.4327, 0.625, 0.75, 0.625, 0.75, 0.625, 1.0, 0.625, 1.0, 0.625, 0.1796, 0.625, 0.3173, 0.625, 0.3173, 0.625, 0.1796, 0.625, 0.1754, 0.625, 0.0, 0.625, 0.0, 0.625, 0.1681, 0.625, 1.0, 0.625, 0.75, 0.625, 0.75, 0.625, 1.0, 0.625, 1.0, 0.625, 0.75, 0.625, 0.75, 0.625, 1.0, 0.625, 0.75, 0.625, 0.5746, 0.625, 0.5819, 0.625, 0.75, 0.625, 0.1681, 0.625, 0.0, 0.625, 0.0, 0.625, 0.1582, 0.625, 0.1494, 0.625, 0.0, 0.625, 0.0, 0.625, 0.145, 0.625, 0.75, 0.625, 0.5819, 0.625, 0.5918, 0.625, 0.75, 0.625, 0.1582, 0.625, 0.0, 0.625, 0.0, 0.625, 0.1494, 0.625, 0.4327, 0.625, 0.3173, 0.625, 0.3173, 0.625, 0.4327, 0.625, 1.0, 0.625, 0.75, 0.625, 0.75, 0.625, 1.0, 0.625, 0.4327, 0.625, 0.3173, 0.625, 0.3173, 0.625, 0.4327, 0.625, 1.0, 0.625, 0.75, 0.625, 0.75, 0.625, 1.0, 0.625, 0.75, 0.625, 0.5918, 0.625, 0.6006, 0.625, 0.75, 0.625, 0.75, 0.625, 0.605, 0.625, 0.6046, 0.625, 0.75, 0.625, 0.75, 0.625, 0.6006, 0.625, 0.605, 0.625, 0.75, 0.625, 0.145, 0.625, 0.0, 0.625, 0.0, 0.625, 0.1454, 0.625, 0.4327, 0.625, 0.3173, 0.625, 0.3173, 0.625, 0.4327, 0.625, 0.1483, 0.625, 0.0, 0.625, 0.0, 0.625, 0.1498, 0.625, 0.1454, 0.625, 0.0, 0.625, 0.0, 0.625, 0.1483, 0.625, 0.4327, 0.625, 0.3173, 0.625, 0.3173, 0.625, 0.4327, 0.625, 1.0, 0.625, 0.75, 0.625, 0.75, 0.625, 1.0, 0.625, 1.0, 0.625, 0.75, 0.625, 0.75, 0.625, 1.0, 0.625, 0.4327, 0.625, 0.3173, 0.625, 0.3173, 0.625, 0.4327, 0.625, 1.0, 0.625, 0.75, 0.625, 0.75, 0.625, 1.0, 0.625, 0.75, 0.625, 0.6046, 0.625, 0.6017, 0.625, 0.75, 0.625, 0.75, 0.625, 0.6017, 0.625, 0.6002, 0.625, 0.75, 0.625, 0.1498, 0.625, 0.0, 0.625, 0.0, 0.625, 0.1498, 0.625, 0.4327, 0.625, 0.3173, 0.625, 0.3173, 0.625, 0.4327, 0.625, 0.75, 0.625, 0.6002, 0.625, 0.6002, 0.625, 0.75, 0.625, 0.3173, 0.625, 0.1498, 0.625, 0.1498, 0.625, 0.3173, 0.625, 0.6002, 0.625, 0.4327, 0.625, 0.4327, 0.625, 0.6002, 0.625, 1.0, 0.625, 0.75, 0.625, 0.75, 0.625, 1.0, 0.625, 0.1623, 0.625, 0.0, 0.625, 0.0, 0.625, 0.1527, 0.625, 0.3321, 0.625, 0.3321, 0.625, 0.4179, 0.625, 0.4179, 0.625, 0.75, 0.625, 0.75, 0.625, 1.0, 0.625, 1.0, 0.625, 0.1418, 0.625, 0.0, 0.625, 0.0, 0.625, 0.1349, 0.625, 0.75, 0.625, 0.5877, 0.625, 0.5973, 0.625, 0.75, 0.625, 0.1527, 0.625, 0.0, 0.625, 0.0, 0.625, 0.1418, 0.625, 0.4179, 0.625, 0.3321, 0.625, 0.3321, 0.625, 0.4179, 0.625, 0.4179, 0.625, 0.3321, 0.625, 0.3321, 0.625, 0.4179, 0.625, 0.4179, 0.625, 0.3321, 0.625, 0.3321, 0.625, 0.4179, 0.625, 1.0, 0.625, 0.75, 0.625, 0.75, 0.625, 1.0, 0.625, 0.75, 0.625, 0.5973, 0.625, 0.6082, 0.625, 0.75, 0.625, 1.0, 0.625, 0.75, 0.625, 0.75, 0.625, 1.0, 0.625, 1.0, 0.625, 0.75, 0.625, 0.75, 0.625, 1.0, 0.625, 0.75, 0.625, 0.6082, 0.625, 0.6151, 0.625, 0.75, 0.625, 0.1349, 0.625, 0.0, 0.625, 0.0, 0.625, 0.1351, 0.625, 0.1408, 0.625, 0.0, 0.625, 0.0, 0.625, 0.1465, 0.625, 0.75, 0.625, 0.6151, 0.625, 0.6149, 0.625, 0.75, 0.625, 0.1351, 0.625, 0.0, 0.625, 0.0, 0.625, 0.1408, 0.625, 0.4179, 0.625, 0.3321, 0.625, 0.3321, 0.625, 0.4179, 0.625, 1.0, 0.625, 0.75, 0.625, 0.75, 0.625, 1.0, 0.625, 0.4179, 0.625, 0.3321, 0.625, 0.3321, 0.625, 0.4179, 0.625, 1.0, 0.625, 0.75, 0.625, 0.75, 0.625, 1.0, 0.625, 0.75, 0.625, 0.6149, 0.625, 0.6092, 0.625, 0.75, 0.625, 0.75, 0.625, 0.6035, 0.625, 0.6033, 0.625, 0.75, 0.625, 0.75, 0.625, 0.6092, 0.625, 0.6035, 0.625, 0.75, 0.625, 0.1465, 0.625, 0.0, 0.625, 0.0, 0.625, 0.1467, 0.625, 0.4179, 0.625, 0.3321, 0.625, 0.3321, 0.625, 0.4179, 0.625, 0.6084, 0.7071, 0.5, 0.7929, 0.5, 0.875, 0.6084, 0.875, 0.75, 0.625, 0.75, 0.625, 0.1467, 0.625, 0.0, 0.625, 0.0, 0.625, 0.1416, 0.625, 0.4179, 0.625, 0.3321, 0.625, 0.3321, 0.625, 0.4179, 0.625, 1.0, 0.625, 0.75, 0.625, 0.75, 0.625, 1.0, 0.625, 0.4179, 0.625, 0.3321, 0.625, 0.3321, 0.625, 0.4179, 0.625, 1.0, 0.625, 0.75, 0.625, 0.75, 0.625, 1.0, 0.625, 0.75, 0.625, 0.6033, 0.625, 0.6084, 0.625, 0.75, 0.625, 0.3173, 0.625, 0.4327, 0.625, 0.4327, 0.625, 0.3173, 0.625, 0.4327, 0.625, 0.5704, 0.625, 0.5704, 0.625, 0.4327, 0.625, 0.1796, 0.625, 0.1754, 0.625, 0.3173, 0.625, 0.3173, 0.625, 0.4327, 0.625, 0.4327, 0.625, 0.5746, 0.625, 0.5704, 0.625, 0.3173, 0.625, 0.3173, 0.625, 0.1754, 0.625, 0.1681, 0.625, 0.5819, 0.625, 0.5746, 0.625, 0.4327, 0.625, 0.4327, 0.625, 0.1681, 0.625, 0.1582, 0.625, 0.3173, 0.625, 0.3173, 0.625, 0.5918, 0.625, 0.5819, 0.625, 0.4327, 0.625, 0.4327, 0.625, 0.4327, 0.625, 0.4327, 0.625, 0.6006, 0.625, 0.5918, 0.625, 0.3173, 0.625, 0.3173, 0.625, 0.1582, 0.625, 0.1494, 0.625, 0.1494, 0.625, 0.145, 0.625, 0.3173, 0.625, 0.3173, 0.625, 0.605, 0.625, 0.6006, 0.625, 0.4327, 0.625, 0.4327, 0.625, 0.145, 0.625, 0.1454, 0.625, 0.3173, 0.625, 0.3173, 0.625, 0.6046, 0.625, 0.605, 0.625, 0.4327, 0.625, 0.4327, 0.625, 0.4327, 0.625, 0.4327, 0.625, 0.6017, 0.625, 0.6046, 0.625, 0.3173, 0.625, 0.3173, 0.625, 0.1454, 0.625, 0.1483, 0.625, 0.1483, 0.625, 0.1498, 0.625, 0.3173, 0.625, 0.3173, 0.625, 0.6002, 0.625, 0.6017, 0.625, 0.4327, 0.625, 0.4327, 0.625, 1.0, 0.625, 0.75, 0.625, 0.75, 0.625, 1.0, 0.625, 0.4327, 0.625, 0.3173, 0.625, 0.3173, 0.625, 0.4327, 0.625, 0.0, 0.625, 0.1796, 0.625, 0.1796, 0.625, 0.0, 0.625, 0.4179, 0.625, 0.581, 0.625, 0.581, 0.625, 0.4179, 0.625, 0.0, 0.625, 0.169, 0.625, 0.169, 0.625, 0.0, 0.625, 0.4179, 0.625, 0.4179, 0.625, 0.5877, 0.625, 0.581, 0.625, 0.3321, 0.625, 0.3321, 0.625, 0.169, 0.625, 0.1623, 0.625, 0.1623, 0.625, 0.1527, 0.625, 0.3321, 0.625, 0.3321, 0.625, 0.5973, 0.625, 0.5877, 0.625, 0.4179, 0.625, 0.4179, 0.625, 0.4179, 0.625, 0.4179, 0.625, 0.6082, 0.625, 0.5973, 0.625, 0.3321, 0.625, 0.3321, 0.625, 0.1527, 0.625, 0.1418, 0.625, 0.3321, 0.625, 0.3321, 0.625, 0.1418, 0.625, 0.1349, 0.625, 0.6151, 0.625, 0.6082, 0.625, 0.4179, 0.625, 0.4179, 0.625, 0.1349, 0.625, 0.1351, 0.625, 0.3321, 0.625, 0.3321, 0.625, 0.6149, 0.625, 0.6151, 0.625, 0.4179, 0.625, 0.4179, 0.625, 0.4179, 0.625, 0.4179, 0.625, 0.6092, 0.625, 0.6149, 0.625, 0.3321, 0.625, 0.3321, 0.625, 0.1351, 0.625, 0.1408, 0.625, 0.1408, 0.625, 0.1465, 0.625, 0.3321, 0.625, 0.3321, 0.625, 0.6035, 0.625, 0.6092, 0.625, 0.4179, 0.625, 0.4179, 0.625, 0.1465, 0.625, 0.1467, 0.625, 0.3321, 0.625, 0.3321, 0.625, 0.6033, 0.625, 0.6035, 0.625, 0.4179, 0.625, 0.4179, 0.625, 0.4179, 0.625, 0.4179, 0.625, 0.6084, 0.625, 0.6033, 0.625, 0.3321, 0.625, 0.3321, 0.625, 0.1467, 0.625, 0.1416, 0.625, 0.581, 0.625, 0.75, 0.625, 0.75, 0.625, 0.581, 0.375, 0.3173, 0.625, 0.3173, 0.625, 0.4327, 0.375, 0.4327, 0.375, 0.75, 0.625, 0.75, 0.625, 1.0, 0.375, 1.0, 0.375, 0.0, 0.625, 0.0, 0.625, 0.1796, 0.375, 0.1802, 0.375, 0.5698, 0.625, 0.5704, 0.625, 0.75, 0.375, 0.75, 0.625, 0.3173, 0.375, 0.3173, 0.375, 0.1802, 0.625, 0.1796, 0.625, 0.5704, 0.375, 0.5698, 0.375, 0.4327, 0.625, 0.4327, 0.125, 0.5698, 0.1923, 0.5, 0.3077, 0.5, 0.375, 0.5698, 0.375, 0.75, 0.125, 0.75, 0.375, 0.75, 0.625, 0.75, 0.625, 1.0, 0.375, 1.0, 0.375, 0.0, 0.625, 0.0, 0.625, 0.169, 0.375, 0.1695, 0.375, 0.5805, 0.625, 0.581, 0.625, 0.75, 0.375, 0.75, 0.625, 0.3321, 0.375, 0.3321, 0.375, 0.1695, 0.625, 0.169, 0.625, 0.581, 0.375, 0.5805, 0.375, 0.4179, 0.625, 0.4179, 0.125, 0.5805, 0.2071, 0.5, 0.2929, 0.5, 0.375, 0.5805, 0.375, 0.75, 0.125, 0.75, 0.625, 0.6025, 0.6923, 0.5, 0.8077, 0.5, 0.875, 0.6025, 0.875, 0.75, 0.625, 0.75, 0.625, 0.1498, 0.625, 0.0, 0.625, 0.0, 0.625, 0.1475, 0.625, 0.4327, 0.625, 0.3173, 0.625, 0.3173, 0.625, 0.4327, 0.625, 1.0, 0.625, 0.75, 0.625, 0.75, 0.625, 1.0, 0.625, 0.75, 0.625, 0.6002, 0.625, 0.6025, 0.625, 0.75, 0.625, 0.4327, 0.625, 0.4327, 0.625, 0.6025, 0.625, 0.6002, 0.625, 0.3173, 0.625, 0.3173, 0.625, 0.1498, 0.625, 0.1475, 0.6028, 0.5, 0.3972, 0.5, 0.3972, 0.25, 0.6028, 0.25, 0.6028, 0.25, 0.6028, 0.5, 0.6028, 0.5, 0.6028, 0.25, 0.6028, 0.5, 0.3972, 0.5, 0.3972, 0.5, 0.6028, 0.5, 0.3972, 0.25, 0.6028, 0.25, 0.6028, 0.25, 0.3972, 0.25, 0.4783, 0.3242, 0.25, 0.49, 0.02175, 0.3242, 0.1089, 0.05584, 0.3911, 0.05584, 1.0, 0.5, 1.0, 1.0, 0.8, 1.0, 0.8, 0.5, 0.6, 0.5, 0.6, 1.0, 0.4, 1.0, 0.4, 0.5, 0.8, 0.5, 0.8, 1.0, 0.6, 1.0, 0.6, 0.5, 0.2, 0.5, 0.2, 1.0, 2.98e-08, 1.0, 2.98e-08, 0.5, 0.8, 0.5, 0.8, 1.0, 0.6, 1.0, 0.6, 0.5, 0.6, 0.5, 0.6, 1.0, 0.4, 1.0, 0.4, 0.5, 0.4783, 0.3242, 0.25, 0.49, 0.02175, 0.3242, 0.1089, 0.05584, 0.3911, 0.05584, 1.0, 0.5, 1.0, 1.0, 0.8, 1.0, 0.8, 0.5, 0.4, 0.5, 0.4, 1.0, 0.2, 1.0, 0.2, 0.5, 0.75, 0.49, 0.9783, 0.3242, 0.8911, 0.05584, 0.6089, 0.05584, 0.5217, 0.3242, 0.4, 0.5, 0.4, 1.0, 0.2, 1.0, 0.2, 0.5, 0.2, 0.5, 0.2, 1.0, 2.98e-08, 1.0, 2.98e-08, 0.5, 0.75, 0.49, 0.9783, 0.3242, 0.8911, 0.05584, 0.6089, 0.05584, 0.5217, 0.3242, 0.375, 0.5, 0.375, 0.25, 0.625, 0.25, 0.625, 0.5, 0.375, 0.25, 0.375, 1.0, 0.625, 0.0, 0.625, 0.25, 0.375, 0.75, 0.375, 0.5, 0.625, 0.5, 0.625, 0.75, 0.375, 1.0, 0.375, 0.75, 0.625, 0.75, 0.625, 1.0, 0.375, 1.0, 0.375, 0.75, 0.375, 0.75, 0.375, 1.0, 0.625, 0.75, 0.625, 1.0, 0.625, 1.0, 0.625, 0.75, 0.375, 0.5, 0.375, 0.25, 0.375, 0.25, 0.375, 0.5, 0.375, 0.75, 0.375, 0.5, 0.375, 0.5, 0.375, 0.75, 0.375, 0.25, 0.375, 0.0, 0.375, 0.0, 0.375, 0.25, 0.625, 0.25, 0.625, 0.5, 0.625, 0.5, 0.625, 0.25, 0.625, 0.5, 0.625, 0.75, 0.625, 0.75, 0.625, 0.5, 0.625, 0.0, 0.625, 0.25, 0.625, 0.25, 0.625, 0.0, 0.375, 0.75, 0.375, 0.5, 0.375, 0.5, 0.375, 0.75, 0.375, 1.0, 0.375, 0.75, 0.375, 0.75, 0.375, 1.0, 0.375, 0.25, 0.375, 0.0, 0.375, 0.0, 0.375, 0.25, 0.625, 0.5, 0.625, 0.75, 0.625, 0.75, 0.625, 0.5, 0.375, 1.0, 0.375, 0.75, 0.625, 0.75, 0.625, 1.0, 0.375, 0.25, 0.375, 1.0, 0.625, 0.0, 0.625, 0.25, 0.375, 0.75, 0.375, 0.5, 0.625, 0.5, 0.625, 0.75, 0.375, 0.5, 0.375, 0.25, 0.625, 0.25, 0.625, 0.5, 0.5625, 0.125, 0.5, 0.125, 0.5, 0.0, 0.5625, 0.0, 0.5625, 0.125, 0.5625, 0.0, 0.625, 0.0, 0.625, 0.125, 0.5625, 0.125, 0.625, 0.125, 0.625, 0.25, 0.5625, 0.25, 0.5625, 0.125, 0.5625, 0.25, 0.5, 0.25, 0.5, 0.125, 0.5625, 0.375, 0.5, 0.375, 0.5, 0.25, 0.5625, 0.25, 0.5625, 0.375, 0.5625, 0.25, 0.625, 0.25, 0.625, 0.375, 0.5625, 0.375, 0.625, 0.375, 0.6562, 0.4688, 0.5625, 0.5, 0.5625, 0.375, 0.5625, 0.5, 0.5, 0.5, 0.5, 0.375, 0.5625, 0.625, 0.5, 0.625, 0.5, 0.5, 0.5625, 0.5, 0.5625, 0.625, 0.5625, 0.5, 0.6562, 0.4688, 0.6406, 0.625, 0.5625, 0.625, 0.6406, 0.625, 0.6562, 0.7812, 0.5625, 0.75, 0.5625, 0.625, 0.5625, 0.75, 0.5, 0.75, 0.5, 0.625, 0.5625, 0.875, 0.5, 0.875, 0.5, 0.75, 0.5625, 0.75, 0.5625, 0.875, 0.5625, 0.75, 0.6562, 0.7812, 0.625, 0.875, 0.5625, 0.875, 0.625, 0.875, 0.625, 1.0, 0.5625, 1.0, 0.5625, 0.875, 0.5625, 1.0, 0.5, 1.0, 0.5, 0.875, 0.25, 0.625, 0.125, 0.625, 0.125, 0.5, 0.25, 0.5, 0.25, 0.625, 0.25, 0.5, 0.3438, 0.4688, 0.3594, 0.625, 0.25, 0.625, 0.3594, 0.625, 0.3438, 0.7812, 0.25, 0.75, 0.25, 0.625, 0.25, 0.75, 0.125, 0.75, 0.125, 0.625, 0.75, 0.625, 0.6406, 0.625, 0.6562, 0.4688, 0.75, 0.5, 0.75, 0.625, 0.75, 0.5, 0.875, 0.5, 0.875, 0.625, 0.75, 0.625, 0.875, 0.625, 0.875, 0.75, 0.75, 0.75, 0.75, 0.625, 0.75, 0.75, 0.6562, 0.7812, 0.6406, 0.625, 0.4375, 0.875, 0.375, 0.875, 0.3438, 0.7812, 0.4375, 0.75, 0.4375, 0.875, 0.4375, 0.75, 0.5, 0.75, 0.5, 0.875, 0.4375, 0.875, 0.5, 0.875, 0.5, 1.0, 0.4375, 1.0, 0.4375, 0.875, 0.4375, 1.0, 0.375, 1.0, 0.375, 0.875, 0.4375, 0.625, 0.3594, 0.625, 0.3438, 0.4688, 0.4375, 0.5, 0.4375, 0.625, 0.4375, 0.5, 0.5, 0.5, 0.5, 0.625, 0.4375, 0.625, 0.5, 0.625, 0.5, 0.75, 0.4375, 0.75, 0.4375, 0.625, 0.4375, 0.75, 0.3438, 0.7812, 0.3594, 0.625, 0.4375, 0.375, 0.375, 0.375, 0.375, 0.25, 0.4375, 0.25, 0.4375, 0.375, 0.4375, 0.25, 0.5, 0.25, 0.5, 0.375, 0.4375, 0.375, 0.5, 0.375, 0.5, 0.5, 0.4375, 0.5, 0.4375, 0.375, 0.4375, 0.5, 0.3438, 0.4688, 0.375, 0.375, 0.4375, 0.125, 0.375, 0.125, 0.375, 0.0, 0.4375, 0.0, 0.4375, 0.125, 0.4375, 0.0, 0.5, 0.0, 0.5, 0.125, 0.4375, 0.125, 0.5, 0.125, 0.5, 0.25, 0.4375, 0.25, 0.4375, 0.125, 0.4375, 0.25, 0.375, 0.25, 0.375, 0.125])
me_cube_003.materials.append(mat_metal)
me_cube_003.materials.append(mat_glass_glowing)
me_cube_003.materials.append(mat_metal_dark)
me_cube_003.use_remesh_preserve_volume = False
me_cube_003.use_remesh_preserve_attributes = False
me_cube_003.use_mirror_vertex_groups = False
me_cube_003.update()
me_cube_004 = bpy.data.meshes.new('Cube.004')
me_cube_004.from_pydata([(-7.613, 1.0, -1.0), (-7.613, 1.0, 1.144), (1.45, 1.0, -1.0), (1.45, 1.0, 1.144), (-7.613, 1.0, -1.489), (1.45, 1.0, -1.489), (1.45, 3.469, -1.0), (-7.613, 3.469, -1.0), (1.45, 3.469, -1.489), (-7.613, 3.469, -1.489), (-7.613, 0.0, -1.0), (-7.613, 0.0, 1.144), (1.45, 0.0, -1.0), (1.45, 0.0, 1.144), (-7.613, 0.0, -1.489), (1.45, 0.0, -1.489)], [], [(10, 11, 1, 0), (0, 1, 3, 2), (4, 0, 7, 9), (10, 0, 4, 14), (7, 6, 8, 9), (2, 5, 8, 6), (0, 2, 6, 7), (5, 4, 9, 8), (4, 5, 15, 14), (3, 1, 11, 13), (2, 12, 15, 5), (2, 3, 13, 12)])
_uv = me_cube_004.uv_layers.new(name='UVMap')
_uv.uv.foreach_set('vector', [0.375, 0.125, 0.625, 0.125, 0.625, 0.25, 0.375, 0.25, 0.375, 0.25, 0.625, 0.25, 0.625, 0.5, 0.375, 0.5, 0.375, 0.25, 0.375, 0.25, 0.375, 0.25, 0.375, 0.25, 0.375, 0.125, 0.375, 0.25, 0.375, 0.25, 0.375, 0.125, 0.375, 0.25, 0.375, 0.5, 0.375, 0.5, 0.375, 0.25, 0.375, 0.5, 0.375, 0.5, 0.375, 0.5, 0.375, 0.5, 0.375, 0.25, 0.375, 0.5, 0.375, 0.5, 0.375, 0.25, 0.375, 0.5, 0.125, 0.5, 0.125, 0.5, 0.375, 0.5, 0.125, 0.5, 0.375, 0.5, 0.375, 0.625, 0.125, 0.625, 0.625, 0.5, 0.875, 0.5, 0.875, 0.625, 0.625, 0.625, 0.375, 0.5, 0.375, 0.625, 0.375, 0.625, 0.375, 0.5, 0.375, 0.5, 0.625, 0.5, 0.625, 0.625, 0.375, 0.625])
me_cube_004.materials.append(mat_metal_dark)
me_cube_004.use_remesh_preserve_volume = False
me_cube_004.use_remesh_preserve_attributes = False
me_cube_004.use_mirror_vertex_groups = False
me_cube_004.update()

# ---- objects
ob_pods = bpy.data.objects.new('Pods', me_cube_003)
ob_base = bpy.data.objects.new('Base', me_cube_004)

# ---- transforms, parenting, visibility, modifiers, constraints
ob_pods.location = (0.0, 2.272, 0.0)
ob_pods.scale = (1.2, 1.0, 3.0)
ob_pods.lineart.crease_threshold = 0.0
_m = ob_pods.modifiers.new('Array', 'ARRAY')
_m.count = 3
_m.constant_offset_displace = (0.0, 0.0, 0.0)
_m.relative_offset_displace = (-1.2, 0.0, 0.0)
_m = ob_pods.modifiers.new('Mirror', 'MIRROR')
_m.use_axis = (False, True, False)
_m.mirror_object = ob_base
ob_base.location = (0.0, 0.0, 0.0)
ob_base.scale = (1.0, 1.0, 3.0)
ob_base.lineart.crease_threshold = 0.0
_m = ob_base.modifiers.new('Mirror', 'MIRROR')
_m.use_axis = (False, True, False)
_m.use_clip = True

# ---- collection membership
col_collection.objects.link(ob_pods)
col_collection.objects.link(ob_base)

# ---- scene / render settings (as saved in the file)
scene.frame_start = 1; scene.frame_end = 250; scene.frame_set(1)
scene.render.engine = 'BLENDER_EEVEE_NEXT'
scene.render.motion_blur_shutter = 1.0
scene.cycles.use_denoising = False
scene.cycles.samples = 128
scene.cycles.sampling_pattern = 'TABULATED_SOBOL'
scene.cycles.use_adaptive_sampling = False
scene.cycles.use_light_tree = False
scene.view_settings.view_transform = 'Filmic'
bpy.context.view_layer.update()

# ---- added for rendering (the .blend has no active camera): camera
cam_auto = bpy.data.cameras.new('AutoCamera')
cam_auto.lens = 50.0
cam_auto.sensor_width = 36.0
cam_auto.clip_end = 1000.0
ob_auto_camera = bpy.data.objects.new('AutoCamera', cam_auto)
scene.collection.objects.link(ob_auto_camera)
ob_auto_camera.location = (10.4069, -16.1857, 10.858)
ob_auto_camera.rotation_euler = (1.09748, -7.21219e-08, 0.694738)
scene.camera = ob_auto_camera
bpy.context.view_layer.update()
